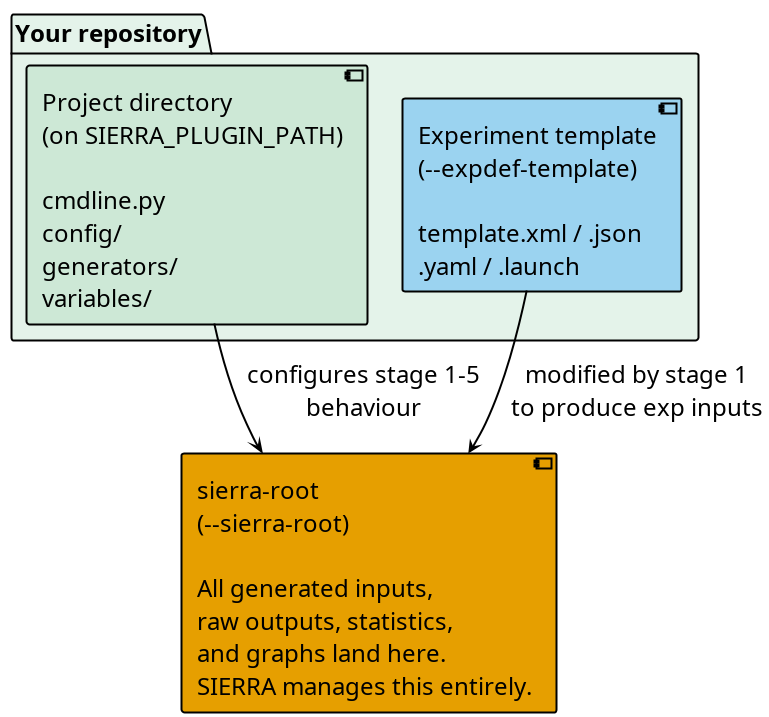

The diagram above was rendered by PlantUML. Its source (embedded in the PNG):
@startuml
!theme plain
!include sierra-palette.iuml
skinparam backgroundColor transparent
skinparam defaultFontStyle bold
skinparam ArrowThickness 2
skinparam componentBorderThickness 2
skinparam packageBorderThickness 2
skinparam DefaultFontSize $FONT_BODY

' User-managed inputs vs SIERRA-managed output.
package "Your repository" $PROV_USER_HDR {
  component "Project directory\n(on SIERRA_PLUGIN_PATH)\n\ncmdline.py\nconfig/\ngenerators/\nvariables/" as PROJ $PROV_USER
  component "Experiment template\n(--expdef-template)\n\ntemplate.xml / .json\n.yaml / .launch" as TMPL $ROLE_INPUT
}
component "sierra-root\n(--sierra-root)\n\nAll generated inputs,\nraw outputs, statistics,\nand graphs land here.\nSIERRA manages this entirely." as ROOT $ROLE_OUTPUT

PROJ --> ROOT : "configures stage 1-5\nbehaviour"
TMPL --> ROOT : "modified by stage 1\nto produce exp inputs"
@enduml